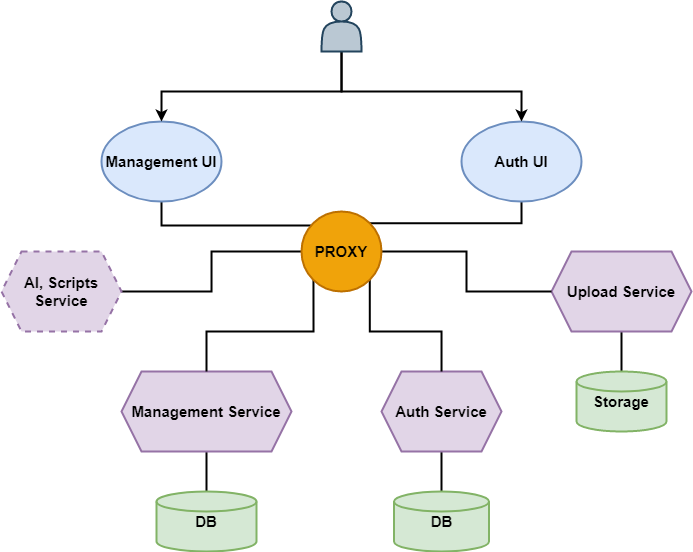

The diagram above was exported from draw.io. Its source (the exported page's mxGraphModel, read from the mxfile embedded in the PNG):
<mxGraphModel dx="981" dy="548" grid="1" gridSize="10" guides="1" tooltips="1" connect="1" arrows="1" fold="1" page="1" pageScale="1" pageWidth="1169" pageHeight="827" math="0" shadow="0">
  <root>
    <mxCell id="0" />
    <mxCell id="1" parent="0" />
    <mxCell id="IKiRY5ftt_Gsp2C1lLT4-15" style="edgeStyle=orthogonalEdgeStyle;rounded=0;orthogonalLoop=1;jettySize=auto;html=1;fontSize=15;endArrow=none;endFill=0;strokeWidth=2;" edge="1" parent="1" source="IKiRY5ftt_Gsp2C1lLT4-2" target="IKiRY5ftt_Gsp2C1lLT4-8">
      <mxGeometry relative="1" as="geometry">
        <Array as="points">
          <mxPoint x="270" y="254" />
        </Array>
      </mxGeometry>
    </mxCell>
    <mxCell id="IKiRY5ftt_Gsp2C1lLT4-2" value="Management UI" style="ellipse;whiteSpace=wrap;html=1;strokeWidth=2;fontSize=15;fontStyle=1;fillColor=#dae8fc;strokeColor=#6c8ebf;" vertex="1" parent="1">
      <mxGeometry x="210" y="150" width="120" height="80" as="geometry" />
    </mxCell>
    <mxCell id="IKiRY5ftt_Gsp2C1lLT4-16" style="edgeStyle=orthogonalEdgeStyle;rounded=0;orthogonalLoop=1;jettySize=auto;html=1;entryX=1;entryY=0;entryDx=0;entryDy=0;fontSize=15;endArrow=none;endFill=0;strokeWidth=2;" edge="1" parent="1" source="IKiRY5ftt_Gsp2C1lLT4-3" target="IKiRY5ftt_Gsp2C1lLT4-8">
      <mxGeometry relative="1" as="geometry">
        <Array as="points">
          <mxPoint x="630" y="252" />
        </Array>
      </mxGeometry>
    </mxCell>
    <mxCell id="IKiRY5ftt_Gsp2C1lLT4-3" value="Auth UI" style="ellipse;whiteSpace=wrap;html=1;strokeWidth=2;fontSize=15;fontStyle=1;fillColor=#dae8fc;strokeColor=#6c8ebf;" vertex="1" parent="1">
      <mxGeometry x="570" y="150" width="120" height="80" as="geometry" />
    </mxCell>
    <mxCell id="IKiRY5ftt_Gsp2C1lLT4-13" style="edgeStyle=orthogonalEdgeStyle;rounded=0;orthogonalLoop=1;jettySize=auto;html=1;entryX=0.5;entryY=0;entryDx=0;entryDy=0;fontSize=15;strokeWidth=2;" edge="1" parent="1" source="IKiRY5ftt_Gsp2C1lLT4-4" target="IKiRY5ftt_Gsp2C1lLT4-2">
      <mxGeometry relative="1" as="geometry">
        <Array as="points">
          <mxPoint x="450" y="120" />
          <mxPoint x="270" y="120" />
        </Array>
      </mxGeometry>
    </mxCell>
    <mxCell id="IKiRY5ftt_Gsp2C1lLT4-14" style="edgeStyle=orthogonalEdgeStyle;rounded=0;orthogonalLoop=1;jettySize=auto;html=1;fontSize=15;strokeWidth=2;" edge="1" parent="1" source="IKiRY5ftt_Gsp2C1lLT4-4" target="IKiRY5ftt_Gsp2C1lLT4-3">
      <mxGeometry relative="1" as="geometry">
        <Array as="points">
          <mxPoint x="450" y="120" />
          <mxPoint x="630" y="120" />
        </Array>
      </mxGeometry>
    </mxCell>
    <mxCell id="IKiRY5ftt_Gsp2C1lLT4-4" value="" style="shape=actor;whiteSpace=wrap;html=1;strokeWidth=2;fontSize=15;fontStyle=1;fillColor=#bac8d3;strokeColor=#23445d;" vertex="1" parent="1">
      <mxGeometry x="430" y="30" width="40" height="50" as="geometry" />
    </mxCell>
    <mxCell id="IKiRY5ftt_Gsp2C1lLT4-24" style="edgeStyle=orthogonalEdgeStyle;rounded=0;orthogonalLoop=1;jettySize=auto;html=1;fontSize=15;endArrow=none;endFill=0;strokeWidth=2;" edge="1" parent="1" source="IKiRY5ftt_Gsp2C1lLT4-5" target="IKiRY5ftt_Gsp2C1lLT4-10">
      <mxGeometry relative="1" as="geometry" />
    </mxCell>
    <mxCell id="IKiRY5ftt_Gsp2C1lLT4-5" value="Management Service" style="shape=hexagon;perimeter=hexagonPerimeter2;whiteSpace=wrap;html=1;fixedSize=1;strokeWidth=2;fontSize=15;fontStyle=1;fillColor=#e1d5e7;strokeColor=#9673a6;" vertex="1" parent="1">
      <mxGeometry x="230" y="400" width="170" height="80" as="geometry" />
    </mxCell>
    <mxCell id="IKiRY5ftt_Gsp2C1lLT4-23" style="edgeStyle=orthogonalEdgeStyle;rounded=0;orthogonalLoop=1;jettySize=auto;html=1;entryX=0.5;entryY=0;entryDx=0;entryDy=0;entryPerimeter=0;fontSize=15;endArrow=none;endFill=0;strokeWidth=2;" edge="1" parent="1" source="IKiRY5ftt_Gsp2C1lLT4-6" target="IKiRY5ftt_Gsp2C1lLT4-11">
      <mxGeometry relative="1" as="geometry" />
    </mxCell>
    <mxCell id="IKiRY5ftt_Gsp2C1lLT4-6" value="Auth Service" style="shape=hexagon;perimeter=hexagonPerimeter2;whiteSpace=wrap;html=1;fixedSize=1;strokeWidth=2;fontSize=15;fontStyle=1;fillColor=#e1d5e7;strokeColor=#9673a6;" vertex="1" parent="1">
      <mxGeometry x="490" y="400" width="120" height="80" as="geometry" />
    </mxCell>
    <mxCell id="IKiRY5ftt_Gsp2C1lLT4-22" style="edgeStyle=orthogonalEdgeStyle;rounded=0;orthogonalLoop=1;jettySize=auto;html=1;exitX=0.5;exitY=1;exitDx=0;exitDy=0;entryX=0.5;entryY=0;entryDx=0;entryDy=0;entryPerimeter=0;fontSize=15;endArrow=none;endFill=0;strokeWidth=2;" edge="1" parent="1" source="IKiRY5ftt_Gsp2C1lLT4-7" target="IKiRY5ftt_Gsp2C1lLT4-12">
      <mxGeometry relative="1" as="geometry" />
    </mxCell>
    <mxCell id="IKiRY5ftt_Gsp2C1lLT4-7" value="Upload Service" style="shape=hexagon;perimeter=hexagonPerimeter2;whiteSpace=wrap;html=1;fixedSize=1;strokeWidth=2;fontSize=15;fontStyle=1;fillColor=#e1d5e7;strokeColor=#9673a6;" vertex="1" parent="1">
      <mxGeometry x="660" y="280" width="140" height="80" as="geometry" />
    </mxCell>
    <mxCell id="IKiRY5ftt_Gsp2C1lLT4-17" style="edgeStyle=orthogonalEdgeStyle;rounded=0;orthogonalLoop=1;jettySize=auto;html=1;entryX=0;entryY=0.5;entryDx=0;entryDy=0;fontSize=15;endArrow=none;endFill=0;strokeWidth=2;" edge="1" parent="1" source="IKiRY5ftt_Gsp2C1lLT4-8" target="IKiRY5ftt_Gsp2C1lLT4-7">
      <mxGeometry relative="1" as="geometry" />
    </mxCell>
    <mxCell id="IKiRY5ftt_Gsp2C1lLT4-18" style="edgeStyle=orthogonalEdgeStyle;rounded=0;orthogonalLoop=1;jettySize=auto;html=1;fontSize=15;endArrow=none;endFill=0;exitX=1;exitY=1;exitDx=0;exitDy=0;strokeWidth=2;" edge="1" parent="1" source="IKiRY5ftt_Gsp2C1lLT4-8" target="IKiRY5ftt_Gsp2C1lLT4-6">
      <mxGeometry relative="1" as="geometry" />
    </mxCell>
    <mxCell id="IKiRY5ftt_Gsp2C1lLT4-19" style="edgeStyle=orthogonalEdgeStyle;rounded=0;orthogonalLoop=1;jettySize=auto;html=1;exitX=0;exitY=1;exitDx=0;exitDy=0;entryX=0.5;entryY=0;entryDx=0;entryDy=0;fontSize=15;endArrow=none;endFill=0;strokeWidth=2;" edge="1" parent="1" source="IKiRY5ftt_Gsp2C1lLT4-8" target="IKiRY5ftt_Gsp2C1lLT4-5">
      <mxGeometry relative="1" as="geometry">
        <Array as="points">
          <mxPoint x="422" y="360" />
          <mxPoint x="315" y="360" />
        </Array>
      </mxGeometry>
    </mxCell>
    <mxCell id="IKiRY5ftt_Gsp2C1lLT4-20" style="edgeStyle=orthogonalEdgeStyle;rounded=0;orthogonalLoop=1;jettySize=auto;html=1;fontSize=15;endArrow=none;endFill=0;strokeWidth=2;" edge="1" parent="1" source="IKiRY5ftt_Gsp2C1lLT4-8" target="IKiRY5ftt_Gsp2C1lLT4-9">
      <mxGeometry relative="1" as="geometry" />
    </mxCell>
    <mxCell id="IKiRY5ftt_Gsp2C1lLT4-8" value="PROXY" style="ellipse;whiteSpace=wrap;html=1;aspect=fixed;strokeWidth=2;fontSize=15;fontStyle=1;fillColor=#f0a30a;strokeColor=#BD7000;fontColor=#000000;" vertex="1" parent="1">
      <mxGeometry x="410" y="240" width="80" height="80" as="geometry" />
    </mxCell>
    <mxCell id="IKiRY5ftt_Gsp2C1lLT4-9" value="AI, Scripts Service" style="shape=hexagon;perimeter=hexagonPerimeter2;whiteSpace=wrap;html=1;fixedSize=1;strokeWidth=2;dashed=1;fontSize=15;fontStyle=1;fillColor=#e1d5e7;strokeColor=#9673a6;" vertex="1" parent="1">
      <mxGeometry x="110" y="280" width="120" height="80" as="geometry" />
    </mxCell>
    <mxCell id="IKiRY5ftt_Gsp2C1lLT4-10" value="DB" style="strokeWidth=2;html=1;shape=mxgraph.flowchart.database;whiteSpace=wrap;fontSize=15;fontStyle=1;fillColor=#d5e8d4;strokeColor=#82b366;" vertex="1" parent="1">
      <mxGeometry x="265" y="520" width="100" height="60" as="geometry" />
    </mxCell>
    <mxCell id="IKiRY5ftt_Gsp2C1lLT4-11" value="DB" style="strokeWidth=2;html=1;shape=mxgraph.flowchart.database;whiteSpace=wrap;fontSize=15;fontStyle=1;fillColor=#d5e8d4;strokeColor=#82b366;" vertex="1" parent="1">
      <mxGeometry x="502.5" y="520" width="95" height="60" as="geometry" />
    </mxCell>
    <mxCell id="IKiRY5ftt_Gsp2C1lLT4-12" value="Storage" style="strokeWidth=2;html=1;shape=mxgraph.flowchart.database;whiteSpace=wrap;fontSize=15;fontStyle=1;fillColor=#d5e8d4;strokeColor=#82b366;" vertex="1" parent="1">
      <mxGeometry x="685" y="400" width="90" height="60" as="geometry" />
    </mxCell>
  </root>
</mxGraphModel>